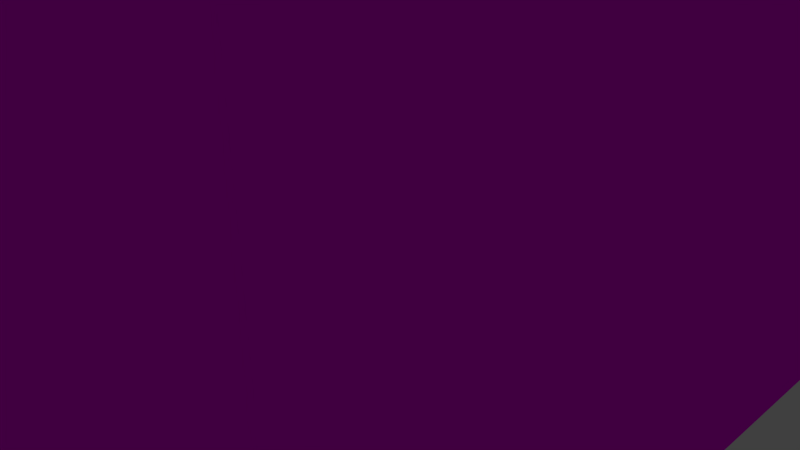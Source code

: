# Source: btownhall2b.blend  (saved by Blender 2.79.0; exported with 4.5.12 LTS)
import bpy
from mathutils import Matrix  # noqa: F401  (used for matrix-valued properties, if any)

bpy.ops.wm.read_factory_settings(use_empty=True)
scene = bpy.context.scene
scene.name = 'Scene'

# ---- collections
col_collection_1 = bpy.data.collections.new('Collection 1'); scene.collection.children.link(col_collection_1)

# ---- images (referenced by path relative to the original .blend; pixels are not part of the script)
import os
ASSET_DIR = os.environ.get("B2B_ASSET_DIR", "")  # directory of the original .blend (textures are referenced by path, not embedded)
HERE = os.path.dirname(os.path.abspath(__file__))  # packed textures are extracted next to this script under _unpacked/

def load_image(name, relpath, width, height, colorspace="sRGB"):
    """Load a texture the original file referenced (path relative to the .blend, or extracted next to this script)."""
    p = next((c for c in (os.path.join(HERE, relpath), os.path.join(ASSET_DIR, relpath)) if relpath and os.path.exists(c)), "")
    if p:
        img = bpy.data.images.load(p, check_existing=True)
        img.name = name
    else:  # same state as the original file: an image datablock whose file is absent (Cycles renders it pink)
        img = bpy.data.images.new(name, width, height)
        img.source = "FILE"
        img.filepath = "//" + (relpath or name)
    img.colorspace_settings.name = colorspace
    return img
img_btownhall2t1_png = load_image('btownhall2t1.png', 'btownhall2t1.png', 1024, 1024, 'sRGB')

# ---- materials (node trees are filled in below, after node groups)
mat_btownhallmat1 = bpy.data.materials.new('BTownHallMat1')
mat_btownhallmat1.alpha_threshold = 0.0
mat_btownhallmat1.roughness = 0.5

# ---- material node trees
mat_btownhallmat1.use_nodes = True; mat_btownhallmat1.node_tree.nodes.clear()
_N = mat_btownhallmat1.node_tree.nodes; _L = mat_btownhallmat1.node_tree.links
n0 = _N.new('ShaderNodeOutputMaterial'); n0.name = 'Material Output'; n0.location = (300, 300)
n1 = _N.new('ShaderNodeBsdfDiffuse'); n1.name = 'Diffuse BSDF'; n1.location = (10, 300)
n2 = _N.new('ShaderNodeTexImage'); n2.name = 'Image Texture'; n2.location = (-180, 300)
n2.width = 140
n2.image = img_btownhall2t1_png
_L.new(n1.outputs[0], n0.inputs[0])
_L.new(n2.outputs[0], n1.inputs[0])
n0.is_active_output = True

# ---- world
world_world = bpy.data.worlds.new('World'); scene.world = world_world
world_world.color = (0.05088, 0.05088, 0.05088)
world_world.use_sun_shadow = False
world_world.sun_shadow_jitter_overblur = 0.0
world_world.cycles.sampling_method = 'MANUAL'

# ---- cameras
cam_camera = bpy.data.cameras.new('Camera')
cam_camera.clip_end = 100.0
cam_camera.lens = 35.0
cam_camera.sensor_width = 32.0
cam_camera.sensor_height = 18.0
cam_camera.ortho_scale = 7.314
cam_camera.dof.focus_distance = 0.0

# ---- lights
light_lamp = bpy.data.lights.new('Lamp', 'POINT')
light_lamp.transmission_factor = 0.0
light_lamp.cutoff_distance = 30.0
light_lamp.energy = 100.0
light_lamp.shadow_buffer_clip_start = 1.001
light_lamp.shadow_soft_size = 0.1
light_lamp.shadow_maximum_resolution = 0.006
light_lamp.use_absolute_resolution = True

# ---- meshes
me_cube_001 = bpy.data.meshes.new('Cube.001')
me_cube_001.from_pydata([(-1.0, -1.0, -12.62), (-1.0, -1.0, 12.62), (-1.0, 1.0, -12.62), (-1.0, 1.0, 12.62), (1.0, -1.0, -12.62), (1.0, -1.0, 12.62), (1.0, 1.0, -12.62), (1.0, 1.0, 12.62), (0.0, 0.1273, 37.23), (0.0, 0.2498, 36.48), (0.0, 0.3626, 35.28), (0.0, 0.4615, 33.65), (0.0, 0.5427, 31.68), (0.0, 0.603, 29.42), (0.0, 0.6401, 26.97), (0.0, 0.6527, 24.42), (0.0, 0.6401, 21.88), (0.0, 0.3626, 13.57), (0.02484, 0.1249, 37.23), (0.04873, 0.245, 36.48), (0.07074, 0.3556, 35.28), (0.09004, 0.4526, 33.65), (0.1059, 0.5322, 31.68), (0.1176, 0.5914, 29.42), (0.1249, 0.6278, 26.97), (0.1273, 0.6401, 24.42), (0.1249, 0.6278, 21.88), (0.1176, 0.5914, 19.43), (0.1059, 0.5322, 17.17), (0.09004, 0.4526, 15.19), (0.07074, 0.3556, 13.57), (0.04873, 0.245, 12.36), (0.02484, 0.1249, 11.62), (0.04873, 0.1176, 37.23), (0.09558, 0.2308, 36.48), (0.1388, 0.335, 35.28), (0.1766, 0.4264, 33.65), (0.2077, 0.5014, 31.68), (0.2308, 0.5571, 29.42), (0.245, 0.5914, 26.97), (0.2498, 0.603, 24.42), (0.245, 0.5914, 21.88), (0.2308, 0.5571, 19.43), (0.2077, 0.5014, 17.17), (0.1766, 0.4264, 15.19), (0.1388, 0.335, 13.57), (0.09558, 0.2308, 12.36), (0.04873, 0.1176, 11.62), (0.07074, 0.1059, 37.23), (0.1388, 0.2077, 36.48), (0.2015, 0.3015, 35.28), (0.2564, 0.3837, 33.65), (0.3015, 0.4512, 31.68), (0.335, 0.5014, 29.42), (0.3556, 0.5322, 26.97), (0.3626, 0.5427, 24.42), (0.3556, 0.5322, 21.88), (0.335, 0.5014, 19.43), (0.3015, 0.4512, 17.17), (0.2564, 0.3837, 15.19), (0.2015, 0.3015, 13.57), (0.1388, 0.2077, 12.36), (0.07074, 0.1059, 11.62), (0.09004, 0.09004, 37.23), (0.1766, 0.1766, 36.48), (0.2564, 0.2564, 35.28), (0.3263, 0.3263, 33.65), (0.3837, 0.3837, 31.68), (0.4264, 0.4264, 29.42), (0.4526, 0.4526, 26.97), (0.4615, 0.4615, 24.42), (0.4526, 0.4526, 21.88), (0.4264, 0.4264, 19.43), (0.3837, 0.3837, 17.17), (0.3263, 0.3263, 15.19), (0.2564, 0.2564, 13.57), (0.1766, 0.1766, 12.36), (0.09004, 0.09004, 11.62), (0.1059, 0.07074, 37.23), (0.2077, 0.1388, 36.48), (0.3015, 0.2015, 35.28), (0.3837, 0.2564, 33.65), (0.4512, 0.3015, 31.68), (0.5014, 0.335, 29.42), (0.5322, 0.3556, 26.97), (0.5427, 0.3626, 24.42), (0.5322, 0.3556, 21.88), (0.5014, 0.335, 19.43), (0.4512, 0.3015, 17.17), (0.3837, 0.2564, 15.19), (0.3015, 0.2015, 13.57), (0.2077, 0.1388, 12.36), (0.1059, 0.07074, 11.62), (0.1176, 0.04873, 37.23), (0.2308, 0.09558, 36.48), (0.335, 0.1388, 35.28), (0.4264, 0.1766, 33.65), (0.5014, 0.2077, 31.68), (0.5571, 0.2308, 29.42), (0.5914, 0.245, 26.97), (0.603, 0.2498, 24.42), (0.5914, 0.245, 21.88), (0.5571, 0.2308, 19.43), (0.5014, 0.2077, 17.17), (0.4264, 0.1766, 15.19), (0.335, 0.1388, 13.57), (0.2308, 0.09558, 12.36), (0.1176, 0.04873, 11.62), (0.1249, 0.02484, 37.23), (0.245, 0.04873, 36.48), (0.3556, 0.07074, 35.28), (0.4526, 0.09004, 33.65), (0.5322, 0.1059, 31.68), (0.5914, 0.1176, 29.42), (0.6278, 0.1249, 26.97), (0.6401, 0.1273, 24.42), (0.6278, 0.1249, 21.88), (0.5914, 0.1176, 19.43), (0.5322, 0.1059, 17.17), (0.4526, 0.09004, 15.19), (0.3556, 0.07074, 13.57), (0.245, 0.04873, 12.36), (0.1249, 0.02484, 11.62), (0.1273, -2.132e-07, 37.23), (0.2498, -2.083e-07, 36.48), (0.3626, -2.035e-07, 35.28), (0.4615, -2.083e-07, 33.65), (0.5427, -2.18e-07, 31.68), (0.603, -1.791e-07, 29.42), (0.6401, -2.569e-07, 26.97), (0.6527, -2.472e-07, 24.42), (0.6401, -2.569e-07, 21.88), (0.603, -1.5e-07, 19.43), (0.5427, -2.18e-07, 17.17), (0.4615, -2.083e-07, 15.19), (0.3626, -2.229e-07, 13.57), (0.2498, -1.986e-07, 12.36), (0.1273, -2.01e-07, 11.62), (0.1249, -0.02484, 37.23), (0.245, -0.04873, 36.48), (0.3556, -0.07074, 35.28), (0.4526, -0.09004, 33.65), (0.5322, -0.1059, 31.68), (0.5914, -0.1176, 29.42), (0.6278, -0.1249, 26.97), (0.6401, -0.1273, 24.42), (0.6278, -0.1249, 21.88), (0.5914, -0.1176, 19.43), (0.5322, -0.1059, 17.17), (0.4526, -0.09004, 15.19), (0.3556, -0.07074, 13.57), (0.245, -0.04873, 12.36), (0.1249, -0.02484, 11.62), (0.1176, -0.04873, 37.23), (0.2308, -0.09558, 36.48), (0.335, -0.1388, 35.28), (0.4264, -0.1766, 33.65), (0.5014, -0.2077, 31.68), (0.5571, -0.2308, 29.42), (0.5914, -0.245, 26.97), (0.603, -0.2498, 24.42), (0.5914, -0.245, 21.88), (0.5571, -0.2308, 19.43), (0.5014, -0.2077, 17.17), (0.4264, -0.1766, 15.19), (0.335, -0.1388, 13.57), (0.2308, -0.09558, 12.36), (0.1176, -0.04873, 11.62), (0.1059, -0.07074, 37.23), (0.2077, -0.1388, 36.48), (0.3015, -0.2015, 35.28), (0.3837, -0.2564, 33.65), (0.4512, -0.3015, 31.68), (0.5014, -0.335, 29.42), (0.5322, -0.3556, 26.97), (0.5427, -0.3626, 24.42), (0.5322, -0.3556, 21.88), (0.5014, -0.335, 19.43), (0.4512, -0.3015, 17.17), (0.3837, -0.2564, 15.19), (0.3015, -0.2015, 13.57), (0.2077, -0.1388, 12.36), (0.1059, -0.07074, 11.62), (0.09004, -0.09004, 37.23), (0.1766, -0.1766, 36.48), (0.2564, -0.2564, 35.28), (0.3263, -0.3263, 33.65), (0.3837, -0.3837, 31.68), (0.4264, -0.4264, 29.42), (0.4526, -0.4526, 26.97), (0.4615, -0.4615, 24.42), (0.4526, -0.4526, 21.88), (0.4264, -0.4264, 19.43), (0.3837, -0.3837, 17.17), (0.3263, -0.3263, 15.19), (0.2564, -0.2564, 13.57), (0.1766, -0.1766, 12.36), (0.09004, -0.09004, 11.62), (0.07074, -0.1059, 37.23), (0.1388, -0.2077, 36.48), (0.2015, -0.3015, 35.28), (0.2564, -0.3837, 33.65), (0.3015, -0.4512, 31.68), (0.335, -0.5014, 29.42), (0.3556, -0.5322, 26.97), (0.3626, -0.5427, 24.42), (0.3556, -0.5322, 21.88), (0.335, -0.5014, 19.43), (0.3015, -0.4512, 17.17), (0.2564, -0.3837, 15.19), (0.2015, -0.3015, 13.57), (0.1388, -0.2077, 12.36), (0.07074, -0.1059, 11.62), (0.0, -2.127e-07, 11.37), (0.04873, -0.1176, 37.23), (0.09558, -0.2308, 36.48), (0.1388, -0.335, 35.28), (0.1766, -0.4264, 33.65), (0.2077, -0.5014, 31.68), (0.2308, -0.5571, 29.42), (0.245, -0.5914, 26.97), (0.2498, -0.603, 24.42), (0.245, -0.5914, 21.88), (0.2308, -0.5571, 19.43), (0.2077, -0.5014, 17.17), (0.1766, -0.4264, 15.19), (0.1388, -0.335, 13.57), (0.09558, -0.2308, 12.36), (0.04873, -0.1176, 11.62), (0.02484, -0.1249, 37.23), (0.04873, -0.245, 36.48), (0.07074, -0.3556, 35.28), (0.09004, -0.4526, 33.65), (0.1059, -0.5322, 31.68), (0.1176, -0.5914, 29.42), (0.1249, -0.6278, 26.97), (0.1273, -0.6401, 24.42), (0.1249, -0.6278, 21.88), (0.1176, -0.5914, 19.43), (0.1059, -0.5322, 17.17), (0.09004, -0.4526, 15.19), (0.07074, -0.3556, 13.57), (0.04873, -0.245, 12.36), (0.02484, -0.1249, 11.62), (-4.707e-09, -0.1273, 37.23), (2.69e-08, -0.2498, 36.48), (1.718e-08, -0.3626, 35.28), (-1.686e-08, -0.4615, 33.65), (-5.577e-08, -0.5427, 31.68), (4.149e-08, -0.603, 29.42), (-5.577e-08, -0.6401, 26.97), (-6.549e-08, -0.6527, 24.42), (-5.577e-08, -0.6401, 21.88), (4.149e-08, -0.603, 19.43), (-5.577e-08, -0.5427, 17.17), (-1.686e-08, -0.4615, 15.19), (-7.138e-09, -0.3626, 13.57), (2.587e-09, -0.2498, 12.36), (2.587e-09, -0.1273, 11.62), (-0.02484, -0.1249, 37.23), (-0.04873, -0.245, 36.48), (-0.07074, -0.3556, 35.28), (-0.09004, -0.4526, 33.65), (-0.1059, -0.5322, 31.68), (-0.1176, -0.5914, 29.42), (-0.1249, -0.6278, 26.97), (-0.1273, -0.6401, 24.42), (-0.1249, -0.6278, 21.88), (-0.1176, -0.5914, 19.43), (-0.1059, -0.5322, 17.17), (-0.09004, -0.4526, 15.19), (-0.07074, -0.3556, 13.57), (-0.04873, -0.245, 12.36), (-0.02484, -0.1249, 11.62), (-0.04873, -0.1176, 37.23), (-0.09558, -0.2308, 36.48), (-0.1388, -0.335, 35.28), (-0.1766, -0.4264, 33.65), (-0.2077, -0.5014, 31.68), (-0.2308, -0.5571, 29.42), (-0.245, -0.5914, 26.97), (-0.2498, -0.603, 24.42), (-0.245, -0.5914, 21.88), (-0.2308, -0.5571, 19.43), (-0.2077, -0.5014, 17.17), (-0.1766, -0.4264, 15.19), (-0.1388, -0.335, 13.57), (-0.09558, -0.2308, 12.36), (-0.04873, -0.1176, 11.62), (-0.07074, -0.1059, 37.23), (-0.1388, -0.2077, 36.48), (-0.2015, -0.3015, 35.28), (-0.2564, -0.3837, 33.65), (-0.3015, -0.4512, 31.68), (-0.335, -0.5014, 29.42), (-0.3556, -0.5322, 26.97), (-0.3626, -0.5427, 24.42), (-0.3556, -0.5322, 21.88), (-0.335, -0.5014, 19.43), (-0.3015, -0.4512, 17.17), (-0.2564, -0.3837, 15.19), (-0.2015, -0.3015, 13.57), (-0.1388, -0.2077, 12.36), (-0.07074, -0.1059, 11.62), (-1.504e-07, -3.63e-07, 37.48), (-0.09004, -0.09004, 37.23), (-0.1766, -0.1766, 36.48), (-0.2564, -0.2564, 35.28), (-0.3263, -0.3263, 33.65), (-0.3837, -0.3837, 31.68), (-0.4264, -0.4264, 29.42), (-0.4526, -0.4526, 26.97), (-0.4615, -0.4615, 24.42), (-0.4526, -0.4526, 21.88), (-0.4264, -0.4264, 19.43), (-0.3837, -0.3837, 17.17), (-0.3263, -0.3263, 15.19), (-0.2564, -0.2564, 13.57), (-0.1766, -0.1766, 12.36), (-0.09004, -0.09004, 11.62), (-0.1059, -0.07074, 37.23), (-0.2077, -0.1388, 36.48), (-0.3015, -0.2015, 35.28), (-0.3837, -0.2564, 33.65), (-0.4512, -0.3015, 31.68), (-0.5014, -0.335, 29.42), (-0.5322, -0.3556, 26.97), (-0.5427, -0.3626, 24.42), (-0.5322, -0.3556, 21.88), (-0.5014, -0.335, 19.43), (-0.4512, -0.3015, 17.17), (-0.3837, -0.2564, 15.19), (-0.3015, -0.2015, 13.57), (-0.2077, -0.1388, 12.36), (-0.1059, -0.07074, 11.62), (-0.1176, -0.04873, 37.23), (-0.2308, -0.09558, 36.48), (-0.335, -0.1388, 35.28), (-0.4264, -0.1766, 33.65), (-0.5014, -0.2077, 31.68), (-0.5571, -0.2308, 29.42), (-0.5914, -0.245, 26.97), (-0.603, -0.2498, 24.42), (-0.5914, -0.245, 21.88), (-0.5571, -0.2308, 19.43), (-0.5014, -0.2077, 17.17), (-0.4264, -0.1766, 15.19), (-0.335, -0.1388, 13.57), (-0.2308, -0.09558, 12.36), (-0.1176, -0.04873, 11.62), (-0.1249, -0.02484, 37.23), (-0.245, -0.04873, 36.48), (-0.3556, -0.07074, 35.28), (-0.4526, -0.09004, 33.65), (-0.5322, -0.1059, 31.68), (-0.5914, -0.1176, 29.42), (-0.6278, -0.1249, 26.97), (-0.6401, -0.1273, 24.42), (-0.6278, -0.1249, 21.88), (-0.5914, -0.1176, 19.43), (-0.5322, -0.1059, 17.17), (-0.4526, -0.09004, 15.19), (-0.3556, -0.07074, 13.57), (-0.245, -0.04873, 12.36), (-0.1249, -0.02484, 11.62), (-0.1273, -2.035e-07, 37.23), (-0.2498, -1.84e-07, 36.48), (-0.3626, -1.84e-07, 35.28), (-0.4615, -1.208e-07, 33.65), (-0.5427, -9.162e-08, 31.68), (-0.603, -2.083e-07, 29.42), (-0.6401, -6.244e-08, 26.97), (-0.6527, -9.162e-08, 24.42), (-0.6401, -6.244e-08, 21.88), (-0.603, -2.083e-07, 19.43), (-0.5427, -9.162e-08, 17.17), (-0.4615, -1.208e-07, 15.19), (-0.3626, -1.694e-07, 13.57), (-0.2498, -1.646e-07, 12.36), (-0.1273, -2.059e-07, 11.62), (-0.1249, 0.02484, 37.23), (-0.245, 0.04873, 36.48), (-0.3556, 0.07074, 35.28), (-0.4526, 0.09004, 33.65), (-0.5322, 0.1059, 31.68), (-0.5914, 0.1176, 29.42), (-0.6278, 0.1249, 26.97), (-0.6401, 0.1273, 24.42), (-0.6278, 0.1249, 21.88), (-0.5914, 0.1176, 19.43), (-0.5322, 0.1059, 17.17), (-0.4526, 0.09004, 15.19), (-0.3556, 0.07074, 13.57), (-0.245, 0.04873, 12.36), (-0.1249, 0.02484, 11.62), (-0.1176, 0.04873, 37.23), (-0.2308, 0.09558, 36.48), (-0.335, 0.1388, 35.28), (-0.4264, 0.1766, 33.65), (-0.5014, 0.2077, 31.68), (-0.5571, 0.2308, 29.42), (-0.5914, 0.245, 26.97), (-0.603, 0.2498, 24.42), (-0.5914, 0.245, 21.88), (-0.5571, 0.2308, 19.43), (-0.5014, 0.2077, 17.17), (-0.4264, 0.1766, 15.19), (-0.335, 0.1388, 13.57), (-0.2308, 0.09558, 12.36), (-0.1176, 0.04873, 11.62), (-0.1059, 0.07074, 37.23), (-0.2077, 0.1388, 36.48), (-0.3015, 0.2015, 35.28), (-0.3837, 0.2564, 33.65), (-0.4512, 0.3015, 31.68), (-0.5014, 0.335, 29.42), (-0.5322, 0.3556, 26.97), (-0.5427, 0.3626, 24.42), (-0.5322, 0.3556, 21.88), (-0.5014, 0.335, 19.43), (-0.4512, 0.3015, 17.17), (-0.3837, 0.2564, 15.19), (-0.3015, 0.2015, 13.57), (-0.2077, 0.1388, 12.36), (-0.1059, 0.07074, 11.62), (-0.09004, 0.09004, 37.23), (-0.1766, 0.1766, 36.48), (-0.2564, 0.2564, 35.28), (-0.3263, 0.3263, 33.65), (-0.3837, 0.3837, 31.68), (-0.4264, 0.4264, 29.42), (-0.4526, 0.4526, 26.97), (-0.4615, 0.4615, 24.42), (-0.4526, 0.4526, 21.88), (-0.4264, 0.4264, 19.43), (-0.3837, 0.3837, 17.17), (-0.3263, 0.3263, 15.19), (-0.2564, 0.2564, 13.57), (-0.1766, 0.1766, 12.36), (-0.09004, 0.09004, 11.62), (-0.07074, 0.1059, 37.23), (-0.1388, 0.2077, 36.48), (-0.2015, 0.3015, 35.28), (-0.2564, 0.3837, 33.65), (-0.3015, 0.4512, 31.68), (-0.335, 0.5014, 29.42), (-0.3556, 0.5322, 26.97), (-0.3626, 0.5427, 24.42), (-0.3556, 0.5322, 21.88), (-0.335, 0.5014, 19.43), (-0.3015, 0.4512, 17.17), (-0.2564, 0.3837, 15.19), (-0.2015, 0.3015, 13.57), (-0.1388, 0.2077, 12.36), (-0.07074, 0.1059, 11.62), (-0.04873, 0.1176, 37.23), (-0.09558, 0.2308, 36.48), (-0.1388, 0.335, 35.28), (-0.1766, 0.4264, 33.65), (-0.2077, 0.5014, 31.68), (-0.2308, 0.5571, 29.42), (-0.245, 0.5914, 26.97), (-0.2498, 0.603, 24.42), (-0.245, 0.5914, 21.88), (-0.2308, 0.5571, 19.43), (-0.2077, 0.5014, 17.17), (-0.1766, 0.4264, 15.19), (-0.1388, 0.335, 13.57), (-0.09558, 0.2308, 12.36), (-0.04873, 0.1176, 11.62), (-0.02484, 0.1249, 37.23), (-0.04873, 0.245, 36.48), (-0.07074, 0.3556, 35.28), (-0.09004, 0.4526, 33.65), (-0.1059, 0.5322, 31.68), (-0.1176, 0.5914, 29.42), (-0.1249, 0.6278, 26.97), (-0.1273, 0.6401, 24.42), (-0.1249, 0.6278, 21.88), (-0.1176, 0.5914, 19.43), (-0.1059, 0.5322, 17.17), (-0.09004, 0.4526, 15.19), (-0.07074, 0.3556, 13.57), (-0.04873, 0.245, 12.36), (-0.02484, 0.1249, 11.62), (4.149e-08, 0.603, 19.43), (1.776e-07, 0.5427, 17.17), (9.984e-08, 0.4615, 15.19), (5.121e-08, 0.2498, 12.36), (9.881e-09, 0.1273, 11.62), (0.3765, 1.759, -3.161), (0.3765, 1.759, -12.66), (0.3765, 1.006, -3.161), (0.3765, 1.006, -12.66), (-0.3765, 1.759, -3.161), (-0.3765, 1.759, -12.66), (-0.3765, 1.006, -3.161), (-0.3765, 1.006, -12.66)], [], [(0, 1, 3, 2), (2, 3, 7, 6), (6, 7, 5, 4), (4, 5, 1, 0), (2, 6, 4, 0), (7, 3, 1, 5), (489, 488, 31, 32), (15, 14, 24, 25), (8, 304, 18), (213, 489, 32), (16, 15, 25, 26), (9, 8, 18, 19), (485, 16, 26, 27), (10, 9, 19, 20), (486, 485, 27, 28), (11, 10, 20, 21), (487, 486, 28, 29), (12, 11, 21, 22), (17, 487, 29, 30), (13, 12, 22, 23), (488, 17, 30, 31), (14, 13, 23, 24), (31, 30, 45, 46), (24, 23, 38, 39), (32, 31, 46, 47), (25, 24, 39, 40), (18, 304, 33), (213, 32, 47), (26, 25, 40, 41), (19, 18, 33, 34), (27, 26, 41, 42), (20, 19, 34, 35), (28, 27, 42, 43), (21, 20, 35, 36), (29, 28, 43, 44), (22, 21, 36, 37), (30, 29, 44, 45), (23, 22, 37, 38), (35, 34, 49, 50), (43, 42, 57, 58), (36, 35, 50, 51), (44, 43, 58, 59), (37, 36, 51, 52), (45, 44, 59, 60), (38, 37, 52, 53), (46, 45, 60, 61), (39, 38, 53, 54), (47, 46, 61, 62), (40, 39, 54, 55), (33, 304, 48), (213, 47, 62), (41, 40, 55, 56), (34, 33, 48, 49), (42, 41, 56, 57), (54, 53, 68, 69), (62, 61, 76, 77), (55, 54, 69, 70), (48, 304, 63), (213, 62, 77), (56, 55, 70, 71), (49, 48, 63, 64), (57, 56, 71, 72), (50, 49, 64, 65), (58, 57, 72, 73), (51, 50, 65, 66), (59, 58, 73, 74), (52, 51, 66, 67), (60, 59, 74, 75), (53, 52, 67, 68), (61, 60, 75, 76), (73, 72, 87, 88), (66, 65, 80, 81), (74, 73, 88, 89), (67, 66, 81, 82), (75, 74, 89, 90), (68, 67, 82, 83), (76, 75, 90, 91), (69, 68, 83, 84), (77, 76, 91, 92), (70, 69, 84, 85), (63, 304, 78), (213, 77, 92), (71, 70, 85, 86), (64, 63, 78, 79), (72, 71, 86, 87), (65, 64, 79, 80), (92, 91, 106, 107), (85, 84, 99, 100), (78, 304, 93), (213, 92, 107), (86, 85, 100, 101), (79, 78, 93, 94), (87, 86, 101, 102), (80, 79, 94, 95), (88, 87, 102, 103), (81, 80, 95, 96), (89, 88, 103, 104), (82, 81, 96, 97), (90, 89, 104, 105), (83, 82, 97, 98), (91, 90, 105, 106), (84, 83, 98, 99), (96, 95, 110, 111), (104, 103, 118, 119), (97, 96, 111, 112), (105, 104, 119, 120), (98, 97, 112, 113), (106, 105, 120, 121), (99, 98, 113, 114), (107, 106, 121, 122), (100, 99, 114, 115), (93, 304, 108), (213, 107, 122), (101, 100, 115, 116), (94, 93, 108, 109), (102, 101, 116, 117), (95, 94, 109, 110), (103, 102, 117, 118), (115, 114, 129, 130), (108, 304, 123), (213, 122, 137), (116, 115, 130, 131), (109, 108, 123, 124), (117, 116, 131, 132), (110, 109, 124, 125), (118, 117, 132, 133), (111, 110, 125, 126), (119, 118, 133, 134), (112, 111, 126, 127), (120, 119, 134, 135), (113, 112, 127, 128), (121, 120, 135, 136), (114, 113, 128, 129), (122, 121, 136, 137), (134, 133, 148, 149), (127, 126, 141, 142), (135, 134, 149, 150), (128, 127, 142, 143), (136, 135, 150, 151), (129, 128, 143, 144), (137, 136, 151, 152), (130, 129, 144, 145), (123, 304, 138), (213, 137, 152), (131, 130, 145, 146), (124, 123, 138, 139), (132, 131, 146, 147), (125, 124, 139, 140), (133, 132, 147, 148), (126, 125, 140, 141), (213, 152, 167), (146, 145, 160, 161), (139, 138, 153, 154), (147, 146, 161, 162), (140, 139, 154, 155), (148, 147, 162, 163), (141, 140, 155, 156), (149, 148, 163, 164), (142, 141, 156, 157), (150, 149, 164, 165), (143, 142, 157, 158), (151, 150, 165, 166), (144, 143, 158, 159), (152, 151, 166, 167), (145, 144, 159, 160), (138, 304, 153), (165, 164, 179, 180), (158, 157, 172, 173), (166, 165, 180, 181), (159, 158, 173, 174), (167, 166, 181, 182), (160, 159, 174, 175), (153, 304, 168), (213, 167, 182), (161, 160, 175, 176), (154, 153, 168, 169), (162, 161, 176, 177), (155, 154, 169, 170), (163, 162, 177, 178), (156, 155, 170, 171), (164, 163, 178, 179), (157, 156, 171, 172), (169, 168, 183, 184), (177, 176, 191, 192), (170, 169, 184, 185), (178, 177, 192, 193), (171, 170, 185, 186), (179, 178, 193, 194), (172, 171, 186, 187), (180, 179, 194, 195), (173, 172, 187, 188), (181, 180, 195, 196), (174, 173, 188, 189), (182, 181, 196, 197), (175, 174, 189, 190), (168, 304, 183), (213, 182, 197), (176, 175, 190, 191), (188, 187, 202, 203), (196, 195, 210, 211), (189, 188, 203, 204), (197, 196, 211, 212), (190, 189, 204, 205), (183, 304, 198), (213, 197, 212), (191, 190, 205, 206), (184, 183, 198, 199), (192, 191, 206, 207), (185, 184, 199, 200), (193, 192, 207, 208), (186, 185, 200, 201), (194, 193, 208, 209), (187, 186, 201, 202), (195, 194, 209, 210), (207, 206, 222, 223), (200, 199, 215, 216), (208, 207, 223, 224), (201, 200, 216, 217), (209, 208, 224, 225), (202, 201, 217, 218), (210, 209, 225, 226), (203, 202, 218, 219), (211, 210, 226, 227), (204, 203, 219, 220), (212, 211, 227, 228), (205, 204, 220, 221), (198, 304, 214), (213, 212, 228), (206, 205, 221, 222), (199, 198, 214, 215), (227, 226, 241, 242), (220, 219, 234, 235), (228, 227, 242, 243), (221, 220, 235, 236), (214, 304, 229), (213, 228, 243), (222, 221, 236, 237), (215, 214, 229, 230), (223, 222, 237, 238), (216, 215, 230, 231), (224, 223, 238, 239), (217, 216, 231, 232), (225, 224, 239, 240), (218, 217, 232, 233), (226, 225, 240, 241), (219, 218, 233, 234), (231, 230, 245, 246), (239, 238, 253, 254), (232, 231, 246, 247), (240, 239, 254, 255), (233, 232, 247, 248), (241, 240, 255, 256), (234, 233, 248, 249), (242, 241, 256, 257), (235, 234, 249, 250), (243, 242, 257, 258), (236, 235, 250, 251), (229, 304, 244), (213, 243, 258), (237, 236, 251, 252), (230, 229, 244, 245), (238, 237, 252, 253), (250, 249, 264, 265), (258, 257, 272, 273), (251, 250, 265, 266), (244, 304, 259), (213, 258, 273), (252, 251, 266, 267), (245, 244, 259, 260), (253, 252, 267, 268), (246, 245, 260, 261), (254, 253, 268, 269), (247, 246, 261, 262), (255, 254, 269, 270), (248, 247, 262, 263), (256, 255, 270, 271), (249, 248, 263, 264), (257, 256, 271, 272), (269, 268, 283, 284), (262, 261, 276, 277), (270, 269, 284, 285), (263, 262, 277, 278), (271, 270, 285, 286), (264, 263, 278, 279), (272, 271, 286, 287), (265, 264, 279, 280), (273, 272, 287, 288), (266, 265, 280, 281), (259, 304, 274), (213, 273, 288), (267, 266, 281, 282), (260, 259, 274, 275), (268, 267, 282, 283), (261, 260, 275, 276), (288, 287, 302, 303), (281, 280, 295, 296), (274, 304, 289), (213, 288, 303), (282, 281, 296, 297), (275, 274, 289, 290), (283, 282, 297, 298), (276, 275, 290, 291), (284, 283, 298, 299), (277, 276, 291, 292), (285, 284, 299, 300), (278, 277, 292, 293), (286, 285, 300, 301), (279, 278, 293, 294), (287, 286, 301, 302), (280, 279, 294, 295), (300, 299, 315, 316), (293, 292, 308, 309), (301, 300, 316, 317), (294, 293, 309, 310), (302, 301, 317, 318), (295, 294, 310, 311), (303, 302, 318, 319), (296, 295, 311, 312), (289, 304, 305), (213, 303, 319), (297, 296, 312, 313), (290, 289, 305, 306), (298, 297, 313, 314), (291, 290, 306, 307), (299, 298, 314, 315), (292, 291, 307, 308), (305, 304, 320), (213, 319, 334), (313, 312, 327, 328), (306, 305, 320, 321), (314, 313, 328, 329), (307, 306, 321, 322), (315, 314, 329, 330), (308, 307, 322, 323), (316, 315, 330, 331), (309, 308, 323, 324), (317, 316, 331, 332), (310, 309, 324, 325), (318, 317, 332, 333), (311, 310, 325, 326), (319, 318, 333, 334), (312, 311, 326, 327), (324, 323, 338, 339), (332, 331, 346, 347), (325, 324, 339, 340), (333, 332, 347, 348), (326, 325, 340, 341), (334, 333, 348, 349), (327, 326, 341, 342), (320, 304, 335), (213, 334, 349), (328, 327, 342, 343), (321, 320, 335, 336), (329, 328, 343, 344), (322, 321, 336, 337), (330, 329, 344, 345), (323, 322, 337, 338), (331, 330, 345, 346), (343, 342, 357, 358), (336, 335, 350, 351), (344, 343, 358, 359), (337, 336, 351, 352), (345, 344, 359, 360), (338, 337, 352, 353), (346, 345, 360, 361), (339, 338, 353, 354), (347, 346, 361, 362), (340, 339, 354, 355), (348, 347, 362, 363), (341, 340, 355, 356), (349, 348, 363, 364), (342, 341, 356, 357), (335, 304, 350), (213, 349, 364), (362, 361, 376, 377), (355, 354, 369, 370), (363, 362, 377, 378), (356, 355, 370, 371), (364, 363, 378, 379), (357, 356, 371, 372), (350, 304, 365), (213, 364, 379), (358, 357, 372, 373), (351, 350, 365, 366), (359, 358, 373, 374), (352, 351, 366, 367), (360, 359, 374, 375), (353, 352, 367, 368), (361, 360, 375, 376), (354, 353, 368, 369), (366, 365, 380, 381), (374, 373, 388, 389), (367, 366, 381, 382), (375, 374, 389, 390), (368, 367, 382, 383), (376, 375, 390, 391), (369, 368, 383, 384), (377, 376, 391, 392), (370, 369, 384, 385), (378, 377, 392, 393), (371, 370, 385, 386), (379, 378, 393, 394), (372, 371, 386, 387), (365, 304, 380), (213, 379, 394), (373, 372, 387, 388), (385, 384, 399, 400), (393, 392, 407, 408), (386, 385, 400, 401), (394, 393, 408, 409), (387, 386, 401, 402), (380, 304, 395), (213, 394, 409), (388, 387, 402, 403), (381, 380, 395, 396), (389, 388, 403, 404), (382, 381, 396, 397), (390, 389, 404, 405), (383, 382, 397, 398), (391, 390, 405, 406), (384, 383, 398, 399), (392, 391, 406, 407), (404, 403, 418, 419), (397, 396, 411, 412), (405, 404, 419, 420), (398, 397, 412, 413), (406, 405, 420, 421), (399, 398, 413, 414), (407, 406, 421, 422), (400, 399, 414, 415), (408, 407, 422, 423), (401, 400, 415, 416), (409, 408, 423, 424), (402, 401, 416, 417), (395, 304, 410), (213, 409, 424), (403, 402, 417, 418), (396, 395, 410, 411), (423, 422, 437, 438), (416, 415, 430, 431), (424, 423, 438, 439), (417, 416, 431, 432), (410, 304, 425), (213, 424, 439), (418, 417, 432, 433), (411, 410, 425, 426), (419, 418, 433, 434), (412, 411, 426, 427), (420, 419, 434, 435), (413, 412, 427, 428), (421, 420, 435, 436), (414, 413, 428, 429), (422, 421, 436, 437), (415, 414, 429, 430), (435, 434, 449, 450), (428, 427, 442, 443), (436, 435, 450, 451), (429, 428, 443, 444), (437, 436, 451, 452), (430, 429, 444, 445), (438, 437, 452, 453), (431, 430, 445, 446), (439, 438, 453, 454), (432, 431, 446, 447), (425, 304, 440), (213, 439, 454), (433, 432, 447, 448), (426, 425, 440, 441), (434, 433, 448, 449), (427, 426, 441, 442), (454, 453, 468, 469), (447, 446, 461, 462), (440, 304, 455), (213, 454, 469), (448, 447, 462, 463), (441, 440, 455, 456), (449, 448, 463, 464), (442, 441, 456, 457), (450, 449, 464, 465), (443, 442, 457, 458), (451, 450, 465, 466), (444, 443, 458, 459), (452, 451, 466, 467), (445, 444, 459, 460), (453, 452, 467, 468), (446, 445, 460, 461), (458, 457, 472, 473), (466, 465, 480, 481), (459, 458, 473, 474), (467, 466, 481, 482), (460, 459, 474, 475), (468, 467, 482, 483), (461, 460, 475, 476), (469, 468, 483, 484), (462, 461, 476, 477), (455, 304, 470), (213, 469, 484), (463, 462, 477, 478), (456, 455, 470, 471), (464, 463, 478, 479), (457, 456, 471, 472), (465, 464, 479, 480), (477, 476, 14, 15), (470, 304, 8), (213, 484, 489), (478, 477, 15, 16), (471, 470, 8, 9), (479, 478, 16, 485), (472, 471, 9, 10), (480, 479, 485, 486), (473, 472, 10, 11), (481, 480, 486, 487), (474, 473, 11, 12), (482, 481, 487, 17), (475, 474, 12, 13), (483, 482, 17, 488), (476, 475, 13, 14), (484, 483, 488, 489), (490, 491, 493, 492), (492, 493, 497, 496), (496, 497, 495, 494), (494, 495, 491, 490), (492, 496, 494, 490), (497, 493, 491, 495)])
_uv = me_cube_001.uv_layers.new(name='UVMap')
_uv.uv.foreach_set('vector', [0.3821, 0.9423, 0.3821, 0.02585, 0.4804, 0.02585, 0.4804, 0.9423, 0.1463, 0.9423, 0.1463, 0.02585, 0.2446, 0.02585, 0.2446, 0.9423, 0.1267, 0.02585, 0.1267, 0.9423, 0.02841, 0.9423, 0.02841, 0.02585, 0.2642, 0.9423, 0.2642, 0.02585, 0.3625, 0.02585, 0.3625, 0.9423, 0.9716, 0.5453, 0.8733, 0.5453, 0.8733, 0.4726, 0.9716, 0.4726, 0.9716, 0.3854, 0.9716, 0.4581, 0.8733, 0.4581, 0.8733, 0.3854, 0.7155, 0.965, 0.7157, 0.9381, 0.718, 0.9381, 0.7167, 0.965, 0.7177, 0.5, 0.7182, 0.4075, 0.7243, 0.4075, 0.724, 0.5, 0.7199, 0.03496, 0.72, 0.02585, 0.7211, 0.03496, 0.7155, 0.9742, 0.7155, 0.965, 0.7167, 0.965, 0.7173, 0.5925, 0.7177, 0.5, 0.724, 0.5, 0.7234, 0.5925, 0.7198, 0.06194, 0.7199, 0.03496, 0.7211, 0.03496, 0.7222, 0.06195, 0.7169, 0.6815, 0.7173, 0.5925, 0.7234, 0.5925, 0.7226, 0.6815, 0.7196, 0.1058, 0.7198, 0.06194, 0.7222, 0.06195, 0.723, 0.1058, 0.7165, 0.7634, 0.7169, 0.6815, 0.7226, 0.6815, 0.7217, 0.7634, 0.7193, 0.1647, 0.7196, 0.1058, 0.723, 0.1058, 0.7237, 0.1647, 0.7161, 0.8353, 0.7165, 0.7634, 0.7217, 0.7634, 0.7206, 0.8353, 0.719, 0.2366, 0.7193, 0.1647, 0.7237, 0.1647, 0.7242, 0.2366, 0.7159, 0.8942, 0.7161, 0.8353, 0.7206, 0.8353, 0.7193, 0.8943, 0.7186, 0.3185, 0.719, 0.2366, 0.7242, 0.2366, 0.7244, 0.3186, 0.7157, 0.9381, 0.7159, 0.8942, 0.7193, 0.8943, 0.718, 0.9381, 0.7182, 0.4075, 0.7186, 0.3185, 0.7244, 0.3186, 0.7243, 0.4075, 0.718, 0.9381, 0.7193, 0.8943, 0.7227, 0.8943, 0.7204, 0.9381, 0.7243, 0.4075, 0.7244, 0.3186, 0.7299, 0.3186, 0.7302, 0.4075, 0.7167, 0.965, 0.718, 0.9381, 0.7204, 0.9381, 0.7179, 0.965, 0.724, 0.5, 0.7243, 0.4075, 0.7302, 0.4075, 0.73, 0.5, 0.7211, 0.03496, 0.72, 0.02585, 0.7223, 0.03496, 0.7155, 0.9742, 0.7167, 0.965, 0.7179, 0.965, 0.7234, 0.5925, 0.724, 0.5, 0.73, 0.5, 0.7293, 0.5925, 0.7222, 0.06195, 0.7211, 0.03496, 0.7223, 0.03496, 0.7245, 0.06195, 0.7226, 0.6815, 0.7234, 0.5925, 0.7293, 0.5925, 0.7282, 0.6815, 0.723, 0.1058, 0.7222, 0.06195, 0.7245, 0.06195, 0.7264, 0.1058, 0.7217, 0.7634, 0.7226, 0.6815, 0.7282, 0.6815, 0.7267, 0.7635, 0.7237, 0.1647, 0.723, 0.1058, 0.7264, 0.1058, 0.728, 0.1647, 0.7206, 0.8353, 0.7217, 0.7634, 0.7267, 0.7635, 0.7248, 0.8353, 0.7242, 0.2366, 0.7237, 0.1647, 0.728, 0.1647, 0.7292, 0.2366, 0.7193, 0.8943, 0.7206, 0.8353, 0.7248, 0.8353, 0.7227, 0.8943, 0.7244, 0.3186, 0.7242, 0.2366, 0.7292, 0.2366, 0.7299, 0.3186, 0.7264, 0.1058, 0.7245, 0.06195, 0.7266, 0.06196, 0.7295, 0.1058, 0.7267, 0.7635, 0.7282, 0.6815, 0.7333, 0.6815, 0.7313, 0.7635, 0.728, 0.1647, 0.7264, 0.1058, 0.7295, 0.1058, 0.7319, 0.1648, 0.7248, 0.8353, 0.7267, 0.7635, 0.7313, 0.7635, 0.7287, 0.8353, 0.7292, 0.2366, 0.728, 0.1647, 0.7319, 0.1648, 0.7338, 0.2366, 0.7227, 0.8943, 0.7248, 0.8353, 0.7287, 0.8353, 0.7258, 0.8943, 0.7299, 0.3186, 0.7292, 0.2366, 0.7338, 0.2366, 0.735, 0.3186, 0.7204, 0.9381, 0.7227, 0.8943, 0.7258, 0.8943, 0.7225, 0.9381, 0.7302, 0.4075, 0.7299, 0.3186, 0.735, 0.3186, 0.7356, 0.4075, 0.7179, 0.965, 0.7204, 0.9381, 0.7225, 0.9381, 0.719, 0.9651, 0.73, 0.5, 0.7302, 0.4075, 0.7356, 0.4075, 0.7355, 0.5, 0.7223, 0.03496, 0.72, 0.02585, 0.7234, 0.03497, 0.7155, 0.9742, 0.7179, 0.965, 0.719, 0.9651, 0.7293, 0.5925, 0.73, 0.5, 0.7355, 0.5, 0.7348, 0.5925, 0.7245, 0.06195, 0.7223, 0.03496, 0.7234, 0.03497, 0.7266, 0.06196, 0.7282, 0.6815, 0.7293, 0.5925, 0.7348, 0.5925, 0.7333, 0.6815, 0.7356, 0.4075, 0.735, 0.3186, 0.7395, 0.3186, 0.7404, 0.4076, 0.719, 0.9651, 0.7225, 0.9381, 0.7243, 0.9381, 0.72, 0.9651, 0.7355, 0.5, 0.7356, 0.4075, 0.7404, 0.4076, 0.7404, 0.5001, 0.7234, 0.03497, 0.72, 0.02585, 0.7243, 0.03497, 0.7155, 0.9742, 0.719, 0.9651, 0.72, 0.9651, 0.7348, 0.5925, 0.7355, 0.5, 0.7404, 0.5001, 0.7395, 0.5926, 0.7266, 0.06196, 0.7234, 0.03497, 0.7243, 0.03497, 0.7285, 0.06196, 0.7333, 0.6815, 0.7348, 0.5925, 0.7395, 0.5926, 0.7378, 0.6815, 0.7295, 0.1058, 0.7266, 0.06196, 0.7285, 0.06196, 0.7322, 0.1058, 0.7313, 0.7635, 0.7333, 0.6815, 0.7378, 0.6815, 0.7353, 0.7635, 0.7319, 0.1648, 0.7295, 0.1058, 0.7322, 0.1058, 0.7353, 0.1648, 0.7287, 0.8353, 0.7313, 0.7635, 0.7353, 0.7635, 0.7322, 0.8353, 0.7338, 0.2366, 0.7319, 0.1648, 0.7353, 0.1648, 0.7378, 0.2366, 0.7258, 0.8943, 0.7287, 0.8353, 0.7322, 0.8353, 0.7285, 0.8943, 0.735, 0.3186, 0.7338, 0.2366, 0.7378, 0.2366, 0.7395, 0.3186, 0.7225, 0.9381, 0.7258, 0.8943, 0.7285, 0.8943, 0.7243, 0.9381, 0.5428, 0.2366, 0.5445, 0.3186, 0.54, 0.3186, 0.5388, 0.2366, 0.5372, 0.8353, 0.5335, 0.8943, 0.5308, 0.8943, 0.5337, 0.8353, 0.5403, 0.1648, 0.5428, 0.2366, 0.5388, 0.2366, 0.5369, 0.1648, 0.5403, 0.7635, 0.5372, 0.8353, 0.5337, 0.8353, 0.5363, 0.7635, 0.5372, 0.1058, 0.5403, 0.1648, 0.5369, 0.1648, 0.5345, 0.1058, 0.5428, 0.6815, 0.5403, 0.7635, 0.5363, 0.7635, 0.5383, 0.6815, 0.5335, 0.06196, 0.5372, 0.1058, 0.5345, 0.1058, 0.5316, 0.06196, 0.5445, 0.5926, 0.5428, 0.6815, 0.5383, 0.6815, 0.5398, 0.5925, 0.5293, 0.03497, 0.5335, 0.06196, 0.5316, 0.06196, 0.5284, 0.03497, 0.5454, 0.5001, 0.5445, 0.5926, 0.5398, 0.5925, 0.5405, 0.5, 0.525, 0.9651, 0.5205, 0.9742, 0.524, 0.9651, 0.525, 0.02585, 0.5293, 0.03497, 0.5284, 0.03497, 0.5454, 0.4076, 0.5454, 0.5001, 0.5405, 0.5, 0.5406, 0.4075, 0.5293, 0.9381, 0.525, 0.9651, 0.524, 0.9651, 0.5275, 0.9381, 0.5445, 0.3186, 0.5454, 0.4076, 0.5406, 0.4075, 0.54, 0.3186, 0.5335, 0.8943, 0.5293, 0.9381, 0.5275, 0.9381, 0.5308, 0.8943, 0.5284, 0.03497, 0.5316, 0.06196, 0.5295, 0.06195, 0.5273, 0.03496, 0.5405, 0.5, 0.5398, 0.5925, 0.5343, 0.5925, 0.535, 0.5, 0.524, 0.9651, 0.5205, 0.9742, 0.5229, 0.965, 0.525, 0.02585, 0.5284, 0.03497, 0.5273, 0.03496, 0.5406, 0.4075, 0.5405, 0.5, 0.535, 0.5, 0.5352, 0.4075, 0.5275, 0.9381, 0.524, 0.9651, 0.5229, 0.965, 0.5254, 0.9381, 0.54, 0.3186, 0.5406, 0.4075, 0.5352, 0.4075, 0.5349, 0.3186, 0.5308, 0.8943, 0.5275, 0.9381, 0.5254, 0.9381, 0.5277, 0.8943, 0.5388, 0.2366, 0.54, 0.3186, 0.5349, 0.3186, 0.5342, 0.2366, 0.5337, 0.8353, 0.5308, 0.8943, 0.5277, 0.8943, 0.5298, 0.8353, 0.5369, 0.1648, 0.5388, 0.2366, 0.5342, 0.2366, 0.533, 0.1647, 0.5363, 0.7635, 0.5337, 0.8353, 0.5298, 0.8353, 0.5317, 0.7635, 0.5345, 0.1058, 0.5369, 0.1648, 0.533, 0.1647, 0.5314, 0.1058, 0.5383, 0.6815, 0.5363, 0.7635, 0.5317, 0.7635, 0.5332, 0.6815, 0.5316, 0.06196, 0.5345, 0.1058, 0.5314, 0.1058, 0.5295, 0.06195, 0.5398, 0.5925, 0.5383, 0.6815, 0.5332, 0.6815, 0.5343, 0.5925, 0.5298, 0.8353, 0.5277, 0.8943, 0.5243, 0.8943, 0.5256, 0.8353, 0.533, 0.1647, 0.5342, 0.2366, 0.5292, 0.2366, 0.5287, 0.1647, 0.5317, 0.7635, 0.5298, 0.8353, 0.5256, 0.8353, 0.5267, 0.7634, 0.5314, 0.1058, 0.533, 0.1647, 0.5287, 0.1647, 0.5281, 0.1058, 0.5332, 0.6815, 0.5317, 0.7635, 0.5267, 0.7634, 0.5276, 0.6815, 0.5295, 0.06195, 0.5314, 0.1058, 0.5281, 0.1058, 0.5272, 0.06195, 0.5343, 0.5925, 0.5332, 0.6815, 0.5276, 0.6815, 0.5284, 0.5925, 0.5273, 0.03496, 0.5295, 0.06195, 0.5272, 0.06195, 0.5261, 0.03496, 0.535, 0.5, 0.5343, 0.5925, 0.5284, 0.5925, 0.529, 0.5, 0.5229, 0.965, 0.5205, 0.9742, 0.5218, 0.965, 0.525, 0.02585, 0.5273, 0.03496, 0.5261, 0.03496, 0.5352, 0.4075, 0.535, 0.5, 0.529, 0.5, 0.5293, 0.4075, 0.5254, 0.9381, 0.5229, 0.965, 0.5218, 0.965, 0.5231, 0.9381, 0.5349, 0.3186, 0.5352, 0.4075, 0.5293, 0.4075, 0.5294, 0.3186, 0.5277, 0.8943, 0.5254, 0.9381, 0.5231, 0.9381, 0.5243, 0.8943, 0.5342, 0.2366, 0.5349, 0.3186, 0.5294, 0.3186, 0.5292, 0.2366, 0.529, 0.5, 0.5284, 0.5925, 0.5223, 0.5925, 0.5227, 0.5, 0.5218, 0.965, 0.5205, 0.9742, 0.5205, 0.965, 0.525, 0.02585, 0.5261, 0.03496, 0.5249, 0.03496, 0.5293, 0.4075, 0.529, 0.5, 0.5227, 0.5, 0.5232, 0.4075, 0.5231, 0.9381, 0.5218, 0.965, 0.5205, 0.965, 0.5207, 0.9381, 0.5294, 0.3186, 0.5293, 0.4075, 0.5232, 0.4075, 0.5236, 0.3185, 0.5243, 0.8943, 0.5231, 0.9381, 0.5207, 0.9381, 0.5209, 0.8942, 0.5292, 0.2366, 0.5294, 0.3186, 0.5236, 0.3185, 0.524, 0.2366, 0.5256, 0.8353, 0.5243, 0.8943, 0.5209, 0.8942, 0.5211, 0.8353, 0.5287, 0.1647, 0.5292, 0.2366, 0.524, 0.2366, 0.5243, 0.1647, 0.5267, 0.7634, 0.5256, 0.8353, 0.5211, 0.8353, 0.5215, 0.7634, 0.5281, 0.1058, 0.5287, 0.1647, 0.5243, 0.1647, 0.5246, 0.1058, 0.5276, 0.6815, 0.5267, 0.7634, 0.5215, 0.7634, 0.5219, 0.6815, 0.5272, 0.06195, 0.5281, 0.1058, 0.5246, 0.1058, 0.5248, 0.06194, 0.5284, 0.5925, 0.5276, 0.6815, 0.5219, 0.6815, 0.5223, 0.5925, 0.5261, 0.03496, 0.5272, 0.06195, 0.5248, 0.06194, 0.5249, 0.03496, 0.5243, 0.1647, 0.524, 0.2366, 0.5188, 0.2366, 0.5199, 0.1647, 0.5215, 0.7634, 0.5211, 0.8353, 0.5167, 0.8353, 0.5163, 0.7634, 0.5246, 0.1058, 0.5243, 0.1647, 0.5199, 0.1647, 0.5211, 0.1057, 0.5219, 0.6815, 0.5215, 0.7634, 0.5163, 0.7634, 0.5161, 0.6814, 0.5248, 0.06194, 0.5246, 0.1058, 0.5211, 0.1057, 0.5224, 0.06193, 0.5223, 0.5925, 0.5219, 0.6815, 0.5161, 0.6814, 0.5162, 0.5925, 0.5249, 0.03496, 0.5248, 0.06194, 0.5224, 0.06193, 0.5237, 0.03495, 0.5227, 0.5, 0.5223, 0.5925, 0.5162, 0.5925, 0.5165, 0.5, 0.5205, 0.965, 0.5205, 0.9742, 0.5193, 0.965, 0.525, 0.02585, 0.5249, 0.03496, 0.5237, 0.03495, 0.5232, 0.4075, 0.5227, 0.5, 0.5165, 0.5, 0.517, 0.4075, 0.5207, 0.9381, 0.5205, 0.965, 0.5193, 0.965, 0.5183, 0.9381, 0.5236, 0.3185, 0.5232, 0.4075, 0.517, 0.4075, 0.5178, 0.3185, 0.5209, 0.8942, 0.5207, 0.9381, 0.5183, 0.9381, 0.5174, 0.8942, 0.524, 0.2366, 0.5236, 0.3185, 0.5178, 0.3185, 0.5188, 0.2366, 0.5211, 0.8353, 0.5209, 0.8942, 0.5174, 0.8942, 0.5167, 0.8353, 0.525, 0.02585, 0.5237, 0.03495, 0.5225, 0.03495, 0.517, 0.4075, 0.5165, 0.5, 0.5105, 0.5, 0.5111, 0.4075, 0.5183, 0.9381, 0.5193, 0.965, 0.5181, 0.965, 0.516, 0.938, 0.5178, 0.3185, 0.517, 0.4075, 0.5111, 0.4075, 0.5122, 0.3185, 0.5174, 0.8942, 0.5183, 0.9381, 0.516, 0.938, 0.514, 0.8942, 0.5188, 0.2366, 0.5178, 0.3185, 0.5122, 0.3185, 0.5138, 0.2365, 0.5167, 0.8353, 0.5174, 0.8942, 0.514, 0.8942, 0.5125, 0.8353, 0.5199, 0.1647, 0.5188, 0.2366, 0.5138, 0.2365, 0.5156, 0.1647, 0.5163, 0.7634, 0.5167, 0.8353, 0.5125, 0.8353, 0.5113, 0.7634, 0.5211, 0.1057, 0.5199, 0.1647, 0.5156, 0.1647, 0.5178, 0.1057, 0.5161, 0.6814, 0.5163, 0.7634, 0.5113, 0.7634, 0.5105, 0.6814, 0.5224, 0.06193, 0.5211, 0.1057, 0.5178, 0.1057, 0.5201, 0.06193, 0.5162, 0.5925, 0.5161, 0.6814, 0.5105, 0.6814, 0.5103, 0.5925, 0.5237, 0.03495, 0.5224, 0.06193, 0.5201, 0.06193, 0.5225, 0.03495, 0.5165, 0.5, 0.5162, 0.5925, 0.5103, 0.5925, 0.5105, 0.5, 0.5193, 0.965, 0.5205, 0.9742, 0.5181, 0.965, 0.5178, 0.1057, 0.5156, 0.1647, 0.5117, 0.1647, 0.5147, 0.1057, 0.5105, 0.6814, 0.5113, 0.7634, 0.5067, 0.7634, 0.5054, 0.6814, 0.5201, 0.06193, 0.5178, 0.1057, 0.5147, 0.1057, 0.518, 0.06192, 0.5103, 0.5925, 0.5105, 0.6814, 0.5054, 0.6814, 0.5048, 0.5925, 0.5225, 0.03495, 0.5201, 0.06193, 0.518, 0.06192, 0.5214, 0.03495, 0.5105, 0.5, 0.5103, 0.5925, 0.5048, 0.5925, 0.5049, 0.5, 0.5181, 0.965, 0.5205, 0.9742, 0.5171, 0.965, 0.525, 0.02585, 0.5225, 0.03495, 0.5214, 0.03495, 0.5111, 0.4075, 0.5105, 0.5, 0.5049, 0.5, 0.5057, 0.4075, 0.516, 0.938, 0.5181, 0.965, 0.5171, 0.965, 0.5138, 0.938, 0.5122, 0.3185, 0.5111, 0.4075, 0.5057, 0.4075, 0.5071, 0.3185, 0.514, 0.8942, 0.516, 0.938, 0.5138, 0.938, 0.511, 0.8942, 0.5138, 0.2365, 0.5122, 0.3185, 0.5071, 0.3185, 0.5092, 0.2365, 0.5125, 0.8353, 0.514, 0.8942, 0.511, 0.8942, 0.5085, 0.8352, 0.5156, 0.1647, 0.5138, 0.2365, 0.5092, 0.2365, 0.5117, 0.1647, 0.5113, 0.7634, 0.5125, 0.8353, 0.5085, 0.8352, 0.5067, 0.7634, 0.5138, 0.938, 0.5171, 0.965, 0.5161, 0.965, 0.512, 0.938, 0.5071, 0.3185, 0.5057, 0.4075, 0.5009, 0.4074, 0.5026, 0.3185, 0.511, 0.8942, 0.5138, 0.938, 0.512, 0.938, 0.5083, 0.8942, 0.5092, 0.2365, 0.5071, 0.3185, 0.5026, 0.3185, 0.5051, 0.2365, 0.5085, 0.8352, 0.511, 0.8942, 0.5083, 0.8942, 0.5051, 0.8352, 0.5117, 0.1647, 0.5092, 0.2365, 0.5051, 0.2365, 0.5083, 0.1647, 0.5067, 0.7634, 0.5085, 0.8352, 0.5051, 0.8352, 0.5026, 0.7634, 0.5147, 0.1057, 0.5117, 0.1647, 0.5083, 0.1647, 0.512, 0.1057, 0.5054, 0.6814, 0.5067, 0.7634, 0.5026, 0.7634, 0.5009, 0.6814, 0.518, 0.06192, 0.5147, 0.1057, 0.512, 0.1057, 0.5161, 0.06192, 0.5048, 0.5925, 0.5054, 0.6814, 0.5009, 0.6814, 0.5, 0.5924, 0.5214, 0.03495, 0.518, 0.06192, 0.5161, 0.06192, 0.5205, 0.03495, 0.5049, 0.5, 0.5048, 0.5925, 0.5, 0.5924, 0.5, 0.4999, 0.5171, 0.965, 0.5205, 0.9742, 0.5161, 0.965, 0.525, 0.02585, 0.5214, 0.03495, 0.5205, 0.03495, 0.5057, 0.4075, 0.5049, 0.5, 0.5, 0.4999, 0.5009, 0.4074, 0.6078, 0.6815, 0.6053, 0.7635, 0.6013, 0.7635, 0.6033, 0.6815, 0.5985, 0.06196, 0.6022, 0.1058, 0.5995, 0.1058, 0.5966, 0.06196, 0.6095, 0.5926, 0.6078, 0.6815, 0.6033, 0.6815, 0.6048, 0.5925, 0.5943, 0.03497, 0.5985, 0.06196, 0.5966, 0.06196, 0.5934, 0.03497, 0.6104, 0.5001, 0.6095, 0.5926, 0.6048, 0.5925, 0.6055, 0.5, 0.59, 0.9651, 0.5855, 0.9742, 0.589, 0.9651, 0.59, 0.02585, 0.5943, 0.03497, 0.5934, 0.03497, 0.6104, 0.4076, 0.6104, 0.5001, 0.6055, 0.5, 0.6056, 0.4075, 0.5943, 0.9381, 0.59, 0.9651, 0.589, 0.9651, 0.5925, 0.9381, 0.6095, 0.3186, 0.6104, 0.4076, 0.6056, 0.4075, 0.605, 0.3186, 0.5985, 0.8943, 0.5943, 0.9381, 0.5925, 0.9381, 0.5958, 0.8943, 0.6078, 0.2366, 0.6095, 0.3186, 0.605, 0.3186, 0.6038, 0.2366, 0.6022, 0.8353, 0.5985, 0.8943, 0.5958, 0.8943, 0.5987, 0.8353, 0.6053, 0.1648, 0.6078, 0.2366, 0.6038, 0.2366, 0.6019, 0.1648, 0.6053, 0.7635, 0.6022, 0.8353, 0.5987, 0.8353, 0.6013, 0.7635, 0.6022, 0.1058, 0.6053, 0.1648, 0.6019, 0.1648, 0.5995, 0.1058, 0.605, 0.3186, 0.6056, 0.4075, 0.6002, 0.4075, 0.5999, 0.3186, 0.5958, 0.8943, 0.5925, 0.9381, 0.5904, 0.9381, 0.5927, 0.8943, 0.6038, 0.2366, 0.605, 0.3186, 0.5999, 0.3186, 0.5992, 0.2366, 0.5987, 0.8353, 0.5958, 0.8943, 0.5927, 0.8943, 0.5948, 0.8353, 0.6019, 0.1648, 0.6038, 0.2366, 0.5992, 0.2366, 0.598, 0.1647, 0.6013, 0.7635, 0.5987, 0.8353, 0.5948, 0.8353, 0.5967, 0.7635, 0.5995, 0.1058, 0.6019, 0.1648, 0.598, 0.1647, 0.5964, 0.1058, 0.6033, 0.6815, 0.6013, 0.7635, 0.5967, 0.7635, 0.5982, 0.6815, 0.5966, 0.06196, 0.5995, 0.1058, 0.5964, 0.1058, 0.5945, 0.06195, 0.6048, 0.5925, 0.6033, 0.6815, 0.5982, 0.6815, 0.5993, 0.5925, 0.5934, 0.03497, 0.5966, 0.06196, 0.5945, 0.06195, 0.5923, 0.03496, 0.6055, 0.5, 0.6048, 0.5925, 0.5993, 0.5925, 0.6, 0.5, 0.589, 0.9651, 0.5855, 0.9742, 0.5879, 0.965, 0.59, 0.02585, 0.5934, 0.03497, 0.5923, 0.03496, 0.6056, 0.4075, 0.6055, 0.5, 0.6, 0.5, 0.6002, 0.4075, 0.5925, 0.9381, 0.589, 0.9651, 0.5879, 0.965, 0.5904, 0.9381, 0.5945, 0.06195, 0.5964, 0.1058, 0.5931, 0.1058, 0.5922, 0.06195, 0.5993, 0.5925, 0.5982, 0.6815, 0.5926, 0.6815, 0.5934, 0.5925, 0.5923, 0.03496, 0.5945, 0.06195, 0.5922, 0.06195, 0.5911, 0.03496, 0.6, 0.5, 0.5993, 0.5925, 0.5934, 0.5925, 0.594, 0.5, 0.5879, 0.965, 0.5855, 0.9742, 0.5868, 0.965, 0.59, 0.02585, 0.5923, 0.03496, 0.5911, 0.03496, 0.6002, 0.4075, 0.6, 0.5, 0.594, 0.5, 0.5943, 0.4075, 0.5904, 0.9381, 0.5879, 0.965, 0.5868, 0.965, 0.5881, 0.9381, 0.5999, 0.3186, 0.6002, 0.4075, 0.5943, 0.4075, 0.5944, 0.3186, 0.5927, 0.8943, 0.5904, 0.9381, 0.5881, 0.9381, 0.5893, 0.8943, 0.5992, 0.2366, 0.5999, 0.3186, 0.5944, 0.3186, 0.5942, 0.2366, 0.5948, 0.8353, 0.5927, 0.8943, 0.5893, 0.8943, 0.5906, 0.8353, 0.598, 0.1647, 0.5992, 0.2366, 0.5942, 0.2366, 0.5937, 0.1647, 0.5967, 0.7635, 0.5948, 0.8353, 0.5906, 0.8353, 0.5917, 0.7634, 0.5964, 0.1058, 0.598, 0.1647, 0.5937, 0.1647, 0.5931, 0.1058, 0.5982, 0.6815, 0.5967, 0.7635, 0.5917, 0.7634, 0.5926, 0.6815, 0.5893, 0.8943, 0.5881, 0.9381, 0.5857, 0.9381, 0.5859, 0.8942, 0.5942, 0.2366, 0.5944, 0.3186, 0.5886, 0.3185, 0.589, 0.2366, 0.5906, 0.8353, 0.5893, 0.8943, 0.5859, 0.8942, 0.5861, 0.8353, 0.5937, 0.1647, 0.5942, 0.2366, 0.589, 0.2366, 0.5893, 0.1647, 0.5917, 0.7634, 0.5906, 0.8353, 0.5861, 0.8353, 0.5865, 0.7634, 0.5931, 0.1058, 0.5937, 0.1647, 0.5893, 0.1647, 0.5896, 0.1058, 0.5926, 0.6815, 0.5917, 0.7634, 0.5865, 0.7634, 0.5869, 0.6815, 0.5922, 0.06195, 0.5931, 0.1058, 0.5896, 0.1058, 0.5898, 0.06194, 0.5934, 0.5925, 0.5926, 0.6815, 0.5869, 0.6815, 0.5873, 0.5925, 0.5911, 0.03496, 0.5922, 0.06195, 0.5898, 0.06194, 0.5899, 0.03496, 0.594, 0.5, 0.5934, 0.5925, 0.5873, 0.5925, 0.5877, 0.5, 0.5868, 0.965, 0.5855, 0.9742, 0.5855, 0.965, 0.59, 0.02585, 0.5911, 0.03496, 0.5899, 0.03496, 0.5943, 0.4075, 0.594, 0.5, 0.5877, 0.5, 0.5882, 0.4075, 0.5881, 0.9381, 0.5868, 0.965, 0.5855, 0.965, 0.5857, 0.9381, 0.5944, 0.3186, 0.5943, 0.4075, 0.5882, 0.4075, 0.5886, 0.3185, 0.5873, 0.5925, 0.5869, 0.6815, 0.5811, 0.6814, 0.5811, 0.5925, 0.5899, 0.03496, 0.5898, 0.06194, 0.5874, 0.06193, 0.5887, 0.03495, 0.5877, 0.5, 0.5873, 0.5925, 0.5811, 0.5925, 0.5815, 0.5, 0.5855, 0.965, 0.5855, 0.9742, 0.5843, 0.965, 0.59, 0.02585, 0.5899, 0.03496, 0.5887, 0.03495, 0.5882, 0.4075, 0.5877, 0.5, 0.5815, 0.5, 0.582, 0.4075, 0.5857, 0.9381, 0.5855, 0.965, 0.5843, 0.965, 0.5833, 0.9381, 0.5886, 0.3185, 0.5882, 0.4075, 0.582, 0.4075, 0.5828, 0.3185, 0.5859, 0.8942, 0.5857, 0.9381, 0.5833, 0.9381, 0.5824, 0.8942, 0.589, 0.2366, 0.5886, 0.3185, 0.5828, 0.3185, 0.5838, 0.2366, 0.5861, 0.8353, 0.5859, 0.8942, 0.5824, 0.8942, 0.5817, 0.8353, 0.5893, 0.1647, 0.589, 0.2366, 0.5838, 0.2366, 0.5849, 0.1647, 0.5865, 0.7634, 0.5861, 0.8353, 0.5817, 0.8353, 0.5813, 0.7634, 0.5896, 0.1058, 0.5893, 0.1647, 0.5849, 0.1647, 0.5861, 0.1057, 0.5869, 0.6815, 0.5865, 0.7634, 0.5813, 0.7634, 0.5811, 0.6814, 0.5898, 0.06194, 0.5896, 0.1058, 0.5861, 0.1057, 0.5874, 0.06193, 0.5838, 0.2366, 0.5828, 0.3185, 0.5772, 0.3185, 0.5788, 0.2365, 0.5817, 0.8353, 0.5824, 0.8942, 0.579, 0.8942, 0.5775, 0.8353, 0.5849, 0.1647, 0.5838, 0.2366, 0.5788, 0.2365, 0.5806, 0.1647, 0.5813, 0.7634, 0.5817, 0.8353, 0.5775, 0.8353, 0.5763, 0.7634, 0.5861, 0.1057, 0.5849, 0.1647, 0.5806, 0.1647, 0.5828, 0.1057, 0.5811, 0.6814, 0.5813, 0.7634, 0.5763, 0.7634, 0.5755, 0.6814, 0.5874, 0.06193, 0.5861, 0.1057, 0.5828, 0.1057, 0.5851, 0.06193, 0.5811, 0.5925, 0.5811, 0.6814, 0.5755, 0.6814, 0.5753, 0.5925, 0.5887, 0.03495, 0.5874, 0.06193, 0.5851, 0.06193, 0.5875, 0.03495, 0.5815, 0.5, 0.5811, 0.5925, 0.5753, 0.5925, 0.5755, 0.5, 0.5843, 0.965, 0.5855, 0.9742, 0.5831, 0.965, 0.59, 0.02585, 0.5887, 0.03495, 0.5875, 0.03495, 0.582, 0.4075, 0.5815, 0.5, 0.5755, 0.5, 0.5761, 0.4075, 0.5833, 0.9381, 0.5843, 0.965, 0.5831, 0.965, 0.581, 0.938, 0.5828, 0.3185, 0.582, 0.4075, 0.5761, 0.4075, 0.5772, 0.3185, 0.5824, 0.8942, 0.5833, 0.9381, 0.581, 0.938, 0.579, 0.8942, 0.5875, 0.03495, 0.5851, 0.06193, 0.583, 0.06192, 0.5864, 0.03495, 0.5755, 0.5, 0.5753, 0.5925, 0.5698, 0.5925, 0.5699, 0.5, 0.5831, 0.965, 0.5855, 0.9742, 0.5821, 0.965, 0.59, 0.02585, 0.5875, 0.03495, 0.5864, 0.03495, 0.5761, 0.4075, 0.5755, 0.5, 0.5699, 0.5, 0.5707, 0.4075, 0.581, 0.938, 0.5831, 0.965, 0.5821, 0.965, 0.5788, 0.938, 0.5772, 0.3185, 0.5761, 0.4075, 0.5707, 0.4075, 0.5721, 0.3185, 0.579, 0.8942, 0.581, 0.938, 0.5788, 0.938, 0.576, 0.8942, 0.5788, 0.2365, 0.5772, 0.3185, 0.5721, 0.3185, 0.5741, 0.2365, 0.5775, 0.8353, 0.579, 0.8942, 0.576, 0.8942, 0.5735, 0.8352, 0.5806, 0.1647, 0.5788, 0.2365, 0.5741, 0.2365, 0.5767, 0.1647, 0.5763, 0.7634, 0.5775, 0.8353, 0.5735, 0.8352, 0.5717, 0.7634, 0.5828, 0.1057, 0.5806, 0.1647, 0.5767, 0.1647, 0.5797, 0.1057, 0.5755, 0.6814, 0.5763, 0.7634, 0.5717, 0.7634, 0.5704, 0.6814, 0.5851, 0.06193, 0.5828, 0.1057, 0.5797, 0.1057, 0.583, 0.06192, 0.5753, 0.5925, 0.5755, 0.6814, 0.5704, 0.6814, 0.5698, 0.5925, 0.5767, 0.1647, 0.5741, 0.2365, 0.5701, 0.2365, 0.5733, 0.1647, 0.5717, 0.7634, 0.5735, 0.8352, 0.5701, 0.8352, 0.5676, 0.7634, 0.5797, 0.1057, 0.5767, 0.1647, 0.5733, 0.1647, 0.577, 0.1057, 0.5704, 0.6814, 0.5717, 0.7634, 0.5676, 0.7634, 0.5659, 0.6814, 0.583, 0.06192, 0.5797, 0.1057, 0.577, 0.1057, 0.5811, 0.06192, 0.5698, 0.5925, 0.5704, 0.6814, 0.5659, 0.6814, 0.565, 0.5924, 0.5864, 0.03495, 0.583, 0.06192, 0.5811, 0.06192, 0.5855, 0.03495, 0.5699, 0.5, 0.5698, 0.5925, 0.565, 0.5924, 0.565, 0.4999, 0.5821, 0.965, 0.5855, 0.9742, 0.5811, 0.965, 0.59, 0.02585, 0.5864, 0.03495, 0.5855, 0.03495, 0.5707, 0.4075, 0.5699, 0.5, 0.565, 0.4999, 0.5659, 0.4074, 0.5788, 0.938, 0.5821, 0.965, 0.5811, 0.965, 0.577, 0.938, 0.5721, 0.3185, 0.5707, 0.4075, 0.5659, 0.4074, 0.5676, 0.3185, 0.576, 0.8942, 0.5788, 0.938, 0.577, 0.938, 0.5733, 0.8942, 0.5741, 0.2365, 0.5721, 0.3185, 0.5676, 0.3185, 0.5701, 0.2365, 0.5735, 0.8352, 0.576, 0.8942, 0.5733, 0.8942, 0.5701, 0.8352, 0.655, 0.9651, 0.6505, 0.9742, 0.654, 0.9651, 0.655, 0.02585, 0.6593, 0.03497, 0.6584, 0.03497, 0.6754, 0.4076, 0.6754, 0.5001, 0.6705, 0.5, 0.6706, 0.4075, 0.6593, 0.9381, 0.655, 0.9651, 0.654, 0.9651, 0.6575, 0.9381, 0.6745, 0.3186, 0.6754, 0.4076, 0.6706, 0.4075, 0.67, 0.3186, 0.6635, 0.8943, 0.6593, 0.9381, 0.6575, 0.9381, 0.6608, 0.8943, 0.6728, 0.2366, 0.6745, 0.3186, 0.67, 0.3186, 0.6688, 0.2366, 0.6672, 0.8353, 0.6635, 0.8943, 0.6608, 0.8943, 0.6637, 0.8353, 0.6703, 0.1648, 0.6728, 0.2366, 0.6688, 0.2366, 0.6669, 0.1648, 0.6703, 0.7635, 0.6672, 0.8353, 0.6637, 0.8353, 0.6663, 0.7635, 0.6672, 0.1058, 0.6703, 0.1648, 0.6669, 0.1648, 0.6645, 0.1058, 0.6728, 0.6815, 0.6703, 0.7635, 0.6663, 0.7635, 0.6683, 0.6815, 0.6635, 0.06196, 0.6672, 0.1058, 0.6645, 0.1058, 0.6616, 0.06196, 0.6745, 0.5926, 0.6728, 0.6815, 0.6683, 0.6815, 0.6698, 0.5925, 0.6593, 0.03497, 0.6635, 0.06196, 0.6616, 0.06196, 0.6584, 0.03497, 0.6754, 0.5001, 0.6745, 0.5926, 0.6698, 0.5925, 0.6705, 0.5, 0.6663, 0.7635, 0.6637, 0.8353, 0.6598, 0.8353, 0.6617, 0.7635, 0.6645, 0.1058, 0.6669, 0.1648, 0.663, 0.1647, 0.6614, 0.1058, 0.6683, 0.6815, 0.6663, 0.7635, 0.6617, 0.7635, 0.6632, 0.6815, 0.6616, 0.06196, 0.6645, 0.1058, 0.6614, 0.1058, 0.6595, 0.06195, 0.6698, 0.5925, 0.6683, 0.6815, 0.6632, 0.6815, 0.6643, 0.5925, 0.6584, 0.03497, 0.6616, 0.06196, 0.6595, 0.06195, 0.6573, 0.03496, 0.6705, 0.5, 0.6698, 0.5925, 0.6643, 0.5925, 0.665, 0.5, 0.654, 0.9651, 0.6505, 0.9742, 0.6529, 0.965, 0.655, 0.02585, 0.6584, 0.03497, 0.6573, 0.03496, 0.6706, 0.4075, 0.6705, 0.5, 0.665, 0.5, 0.6652, 0.4075, 0.6575, 0.9381, 0.654, 0.9651, 0.6529, 0.965, 0.6554, 0.9381, 0.67, 0.3186, 0.6706, 0.4075, 0.6652, 0.4075, 0.6649, 0.3186, 0.6608, 0.8943, 0.6575, 0.9381, 0.6554, 0.9381, 0.6577, 0.8943, 0.6688, 0.2366, 0.67, 0.3186, 0.6649, 0.3186, 0.6642, 0.2366, 0.6637, 0.8353, 0.6608, 0.8943, 0.6577, 0.8943, 0.6598, 0.8353, 0.6669, 0.1648, 0.6688, 0.2366, 0.6642, 0.2366, 0.663, 0.1647, 0.6652, 0.4075, 0.665, 0.5, 0.659, 0.5, 0.6593, 0.4075, 0.6554, 0.9381, 0.6529, 0.965, 0.6517, 0.965, 0.653, 0.9381, 0.6649, 0.3186, 0.6652, 0.4075, 0.6593, 0.4075, 0.6594, 0.3186, 0.6577, 0.8943, 0.6554, 0.9381, 0.653, 0.9381, 0.6543, 0.8943, 0.6642, 0.2366, 0.6649, 0.3186, 0.6594, 0.3186, 0.6592, 0.2366, 0.6598, 0.8353, 0.6577, 0.8943, 0.6543, 0.8943, 0.6556, 0.8353, 0.663, 0.1647, 0.6642, 0.2366, 0.6592, 0.2366, 0.6587, 0.1647, 0.6617, 0.7635, 0.6598, 0.8353, 0.6556, 0.8353, 0.6567, 0.7634, 0.6614, 0.1058, 0.663, 0.1647, 0.6587, 0.1647, 0.6581, 0.1058, 0.6632, 0.6815, 0.6617, 0.7635, 0.6567, 0.7634, 0.6576, 0.6815, 0.6595, 0.06195, 0.6614, 0.1058, 0.6581, 0.1058, 0.6572, 0.06195, 0.6643, 0.5925, 0.6632, 0.6815, 0.6576, 0.6815, 0.6584, 0.5925, 0.6573, 0.03496, 0.6595, 0.06195, 0.6572, 0.06195, 0.6561, 0.03496, 0.665, 0.5, 0.6643, 0.5925, 0.6584, 0.5925, 0.659, 0.5, 0.6529, 0.965, 0.6505, 0.9742, 0.6517, 0.965, 0.655, 0.02585, 0.6573, 0.03496, 0.6561, 0.03496, 0.6581, 0.1058, 0.6587, 0.1647, 0.6543, 0.1647, 0.6546, 0.1058, 0.6576, 0.6815, 0.6567, 0.7634, 0.6515, 0.7634, 0.6519, 0.6815, 0.6572, 0.06195, 0.6581, 0.1058, 0.6546, 0.1058, 0.6548, 0.06194, 0.6584, 0.5925, 0.6576, 0.6815, 0.6519, 0.6815, 0.6523, 0.5925, 0.6561, 0.03496, 0.6572, 0.06195, 0.6548, 0.06194, 0.6549, 0.03496, 0.659, 0.5, 0.6584, 0.5925, 0.6523, 0.5925, 0.6527, 0.5, 0.6517, 0.965, 0.6505, 0.9742, 0.6505, 0.965, 0.655, 0.02585, 0.6561, 0.03496, 0.6549, 0.03496, 0.6593, 0.4075, 0.659, 0.5, 0.6527, 0.5, 0.6532, 0.4075, 0.653, 0.9381, 0.6517, 0.965, 0.6505, 0.965, 0.6507, 0.9381, 0.6594, 0.3186, 0.6593, 0.4075, 0.6532, 0.4075, 0.6536, 0.3185, 0.6543, 0.8943, 0.653, 0.9381, 0.6507, 0.9381, 0.6509, 0.8942, 0.6592, 0.2366, 0.6594, 0.3186, 0.6536, 0.3185, 0.654, 0.2366, 0.6556, 0.8353, 0.6543, 0.8943, 0.6509, 0.8942, 0.6511, 0.8353, 0.6587, 0.1647, 0.6592, 0.2366, 0.654, 0.2366, 0.6543, 0.1647, 0.6567, 0.7634, 0.6556, 0.8353, 0.6511, 0.8353, 0.6515, 0.7634, 0.6507, 0.9381, 0.6505, 0.965, 0.6493, 0.965, 0.6483, 0.9381, 0.6536, 0.3185, 0.6532, 0.4075, 0.647, 0.4075, 0.6478, 0.3185, 0.6509, 0.8942, 0.6507, 0.9381, 0.6483, 0.9381, 0.6474, 0.8942, 0.654, 0.2366, 0.6536, 0.3185, 0.6478, 0.3185, 0.6488, 0.2366, 0.6511, 0.8353, 0.6509, 0.8942, 0.6474, 0.8942, 0.6467, 0.8353, 0.6543, 0.1647, 0.654, 0.2366, 0.6488, 0.2366, 0.6499, 0.1647, 0.6515, 0.7634, 0.6511, 0.8353, 0.6467, 0.8353, 0.6463, 0.7634, 0.6546, 0.1058, 0.6543, 0.1647, 0.6499, 0.1647, 0.6511, 0.1057, 0.6519, 0.6815, 0.6515, 0.7634, 0.6463, 0.7634, 0.6461, 0.6814, 0.6548, 0.06194, 0.6546, 0.1058, 0.6511, 0.1057, 0.6524, 0.06193, 0.6523, 0.5925, 0.6519, 0.6815, 0.6461, 0.6814, 0.6461, 0.5925, 0.6549, 0.03496, 0.6548, 0.06194, 0.6524, 0.06193, 0.6537, 0.03495, 0.6527, 0.5, 0.6523, 0.5925, 0.6461, 0.5925, 0.6465, 0.5, 0.6505, 0.965, 0.6505, 0.9742, 0.6493, 0.965, 0.655, 0.02585, 0.6549, 0.03496, 0.6537, 0.03495, 0.6532, 0.4075, 0.6527, 0.5, 0.6465, 0.5, 0.647, 0.4075, 0.6461, 0.6814, 0.6463, 0.7634, 0.6413, 0.7634, 0.6405, 0.6814, 0.6524, 0.06193, 0.6511, 0.1057, 0.6478, 0.1057, 0.6501, 0.06193, 0.6461, 0.5925, 0.6461, 0.6814, 0.6405, 0.6814, 0.6402, 0.5925, 0.6537, 0.03495, 0.6524, 0.06193, 0.6501, 0.06193, 0.6525, 0.03495, 0.6465, 0.5, 0.6461, 0.5925, 0.6402, 0.5925, 0.6404, 0.5, 0.6493, 0.965, 0.6505, 0.9742, 0.6481, 0.965, 0.655, 0.02585, 0.6537, 0.03495, 0.6525, 0.03495, 0.647, 0.4075, 0.6465, 0.5, 0.6404, 0.5, 0.6411, 0.4075, 0.6483, 0.9381, 0.6493, 0.965, 0.6481, 0.965, 0.646, 0.938, 0.6478, 0.3185, 0.647, 0.4075, 0.6411, 0.4075, 0.6422, 0.3185, 0.6474, 0.8942, 0.6483, 0.9381, 0.646, 0.938, 0.644, 0.8942, 0.6488, 0.2366, 0.6478, 0.3185, 0.6422, 0.3185, 0.6438, 0.2365, 0.6467, 0.8353, 0.6474, 0.8942, 0.644, 0.8942, 0.6425, 0.8353, 0.6499, 0.1647, 0.6488, 0.2366, 0.6438, 0.2365, 0.6456, 0.1647, 0.6463, 0.7634, 0.6467, 0.8353, 0.6425, 0.8353, 0.6413, 0.7634, 0.6511, 0.1057, 0.6499, 0.1647, 0.6456, 0.1647, 0.6478, 0.1057, 0.6422, 0.3185, 0.6411, 0.4075, 0.6357, 0.4075, 0.6371, 0.3185, 0.644, 0.8942, 0.646, 0.938, 0.6438, 0.938, 0.641, 0.8942, 0.6438, 0.2365, 0.6422, 0.3185, 0.6371, 0.3185, 0.6391, 0.2365, 0.6425, 0.8353, 0.644, 0.8942, 0.641, 0.8942, 0.6385, 0.8352, 0.6456, 0.1647, 0.6438, 0.2365, 0.6391, 0.2365, 0.6417, 0.1647, 0.6413, 0.7634, 0.6425, 0.8353, 0.6385, 0.8352, 0.6367, 0.7634, 0.6478, 0.1057, 0.6456, 0.1647, 0.6417, 0.1647, 0.6447, 0.1057, 0.6405, 0.6814, 0.6413, 0.7634, 0.6367, 0.7634, 0.6354, 0.6814, 0.6501, 0.06193, 0.6478, 0.1057, 0.6447, 0.1057, 0.648, 0.06192, 0.6402, 0.5925, 0.6405, 0.6814, 0.6354, 0.6814, 0.6348, 0.5925, 0.6525, 0.03495, 0.6501, 0.06193, 0.648, 0.06192, 0.6514, 0.03495, 0.6404, 0.5, 0.6402, 0.5925, 0.6348, 0.5925, 0.6349, 0.5, 0.6481, 0.965, 0.6505, 0.9742, 0.6471, 0.965, 0.655, 0.02585, 0.6525, 0.03495, 0.6514, 0.03495, 0.6411, 0.4075, 0.6404, 0.5, 0.6349, 0.5, 0.6357, 0.4075, 0.646, 0.938, 0.6481, 0.965, 0.6471, 0.965, 0.6438, 0.938, 0.648, 0.06192, 0.6447, 0.1057, 0.642, 0.1057, 0.6461, 0.06192, 0.6348, 0.5925, 0.6354, 0.6814, 0.6309, 0.6814, 0.63, 0.5924, 0.6514, 0.03495, 0.648, 0.06192, 0.6461, 0.06192, 0.6505, 0.03495, 0.6349, 0.5, 0.6348, 0.5925, 0.63, 0.5924, 0.63, 0.4999, 0.6471, 0.965, 0.6505, 0.9742, 0.6461, 0.965, 0.655, 0.02585, 0.6514, 0.03495, 0.6505, 0.03495, 0.6357, 0.4075, 0.6349, 0.5, 0.63, 0.4999, 0.6309, 0.4074, 0.6438, 0.938, 0.6471, 0.965, 0.6461, 0.965, 0.642, 0.938, 0.6371, 0.3185, 0.6357, 0.4075, 0.6309, 0.4074, 0.6326, 0.3185, 0.641, 0.8942, 0.6438, 0.938, 0.642, 0.938, 0.6383, 0.8942, 0.6391, 0.2365, 0.6371, 0.3185, 0.6326, 0.3185, 0.6351, 0.2365, 0.6385, 0.8352, 0.641, 0.8942, 0.6383, 0.8942, 0.6351, 0.8352, 0.6417, 0.1647, 0.6391, 0.2365, 0.6351, 0.2365, 0.6383, 0.1647, 0.6367, 0.7634, 0.6385, 0.8352, 0.6351, 0.8352, 0.6326, 0.7634, 0.6447, 0.1057, 0.6417, 0.1647, 0.6383, 0.1647, 0.642, 0.1057, 0.6354, 0.6814, 0.6367, 0.7634, 0.6326, 0.7634, 0.6309, 0.6814, 0.6976, 0.7634, 0.6959, 0.6814, 0.7004, 0.6814, 0.7017, 0.7634, 0.7033, 0.1647, 0.707, 0.1057, 0.7097, 0.1057, 0.7067, 0.1647, 0.7001, 0.8352, 0.6976, 0.7634, 0.7017, 0.7634, 0.7035, 0.8352, 0.7001, 0.2365, 0.7033, 0.1647, 0.7067, 0.1647, 0.7041, 0.2365, 0.7033, 0.8942, 0.7001, 0.8352, 0.7035, 0.8352, 0.706, 0.8942, 0.6976, 0.3185, 0.7001, 0.2365, 0.7041, 0.2365, 0.7021, 0.3185, 0.707, 0.938, 0.7033, 0.8942, 0.706, 0.8942, 0.7088, 0.938, 0.6959, 0.4074, 0.6976, 0.3185, 0.7021, 0.3185, 0.7007, 0.4075, 0.7111, 0.965, 0.707, 0.938, 0.7088, 0.938, 0.7121, 0.965, 0.695, 0.4999, 0.6959, 0.4074, 0.7007, 0.4075, 0.6999, 0.5, 0.7155, 0.03495, 0.72, 0.02585, 0.7164, 0.03495, 0.7155, 0.9742, 0.7111, 0.965, 0.7121, 0.965, 0.695, 0.5924, 0.695, 0.4999, 0.6999, 0.5, 0.6998, 0.5925, 0.7111, 0.06192, 0.7155, 0.03495, 0.7164, 0.03495, 0.713, 0.06192, 0.6959, 0.6814, 0.695, 0.5924, 0.6998, 0.5925, 0.7004, 0.6814, 0.707, 0.1057, 0.7111, 0.06192, 0.713, 0.06192, 0.7097, 0.1057, 0.7121, 0.965, 0.7088, 0.938, 0.711, 0.938, 0.7131, 0.965, 0.6999, 0.5, 0.7007, 0.4075, 0.7061, 0.4075, 0.7054, 0.5, 0.7164, 0.03495, 0.72, 0.02585, 0.7175, 0.03495, 0.7155, 0.9742, 0.7121, 0.965, 0.7131, 0.965, 0.6998, 0.5925, 0.6999, 0.5, 0.7054, 0.5, 0.7052, 0.5925, 0.713, 0.06192, 0.7164, 0.03495, 0.7175, 0.03495, 0.7151, 0.06193, 0.7004, 0.6814, 0.6998, 0.5925, 0.7052, 0.5925, 0.7055, 0.6814, 0.7097, 0.1057, 0.713, 0.06192, 0.7151, 0.06193, 0.7128, 0.1057, 0.7017, 0.7634, 0.7004, 0.6814, 0.7055, 0.6814, 0.7063, 0.7634, 0.7067, 0.1647, 0.7097, 0.1057, 0.7128, 0.1057, 0.7106, 0.1647, 0.7035, 0.8352, 0.7017, 0.7634, 0.7063, 0.7634, 0.7075, 0.8353, 0.7041, 0.2365, 0.7067, 0.1647, 0.7106, 0.1647, 0.7088, 0.2365, 0.706, 0.8942, 0.7035, 0.8352, 0.7075, 0.8353, 0.709, 0.8942, 0.7021, 0.3185, 0.7041, 0.2365, 0.7088, 0.2365, 0.7072, 0.3185, 0.7088, 0.938, 0.706, 0.8942, 0.709, 0.8942, 0.711, 0.938, 0.7007, 0.4075, 0.7021, 0.3185, 0.7072, 0.3185, 0.7061, 0.4075, 0.7106, 0.1647, 0.7128, 0.1057, 0.7161, 0.1057, 0.7149, 0.1647, 0.7075, 0.8353, 0.7063, 0.7634, 0.7113, 0.7634, 0.7117, 0.8353, 0.7088, 0.2365, 0.7106, 0.1647, 0.7149, 0.1647, 0.7138, 0.2366, 0.709, 0.8942, 0.7075, 0.8353, 0.7117, 0.8353, 0.7124, 0.8942, 0.7072, 0.3185, 0.7088, 0.2365, 0.7138, 0.2366, 0.7128, 0.3185, 0.711, 0.938, 0.709, 0.8942, 0.7124, 0.8942, 0.7133, 0.9381, 0.7061, 0.4075, 0.7072, 0.3185, 0.7128, 0.3185, 0.712, 0.4075, 0.7131, 0.965, 0.711, 0.938, 0.7133, 0.9381, 0.7143, 0.965, 0.7054, 0.5, 0.7061, 0.4075, 0.712, 0.4075, 0.7115, 0.5, 0.7175, 0.03495, 0.72, 0.02585, 0.7187, 0.03495, 0.7155, 0.9742, 0.7131, 0.965, 0.7143, 0.965, 0.7052, 0.5925, 0.7054, 0.5, 0.7115, 0.5, 0.7111, 0.5925, 0.7151, 0.06193, 0.7175, 0.03495, 0.7187, 0.03495, 0.7174, 0.06193, 0.7055, 0.6814, 0.7052, 0.5925, 0.7111, 0.5925, 0.7111, 0.6814, 0.7128, 0.1057, 0.7151, 0.06193, 0.7174, 0.06193, 0.7161, 0.1057, 0.7063, 0.7634, 0.7055, 0.6814, 0.7111, 0.6814, 0.7113, 0.7634, 0.7115, 0.5, 0.712, 0.4075, 0.7182, 0.4075, 0.7177, 0.5, 0.7187, 0.03495, 0.72, 0.02585, 0.7199, 0.03496, 0.7155, 0.9742, 0.7143, 0.965, 0.7155, 0.965, 0.7111, 0.5925, 0.7115, 0.5, 0.7177, 0.5, 0.7173, 0.5925, 0.7174, 0.06193, 0.7187, 0.03495, 0.7199, 0.03496, 0.7198, 0.06194, 0.7111, 0.6814, 0.7111, 0.5925, 0.7173, 0.5925, 0.7169, 0.6815, 0.7161, 0.1057, 0.7174, 0.06193, 0.7198, 0.06194, 0.7196, 0.1058, 0.7113, 0.7634, 0.7111, 0.6814, 0.7169, 0.6815, 0.7165, 0.7634, 0.7149, 0.1647, 0.7161, 0.1057, 0.7196, 0.1058, 0.7193, 0.1647, 0.7117, 0.8353, 0.7113, 0.7634, 0.7165, 0.7634, 0.7161, 0.8353, 0.7138, 0.2366, 0.7149, 0.1647, 0.7193, 0.1647, 0.719, 0.2366, 0.7124, 0.8942, 0.7117, 0.8353, 0.7161, 0.8353, 0.7159, 0.8942, 0.7128, 0.3185, 0.7138, 0.2366, 0.719, 0.2366, 0.7186, 0.3185, 0.7133, 0.9381, 0.7124, 0.8942, 0.7159, 0.8942, 0.7157, 0.9381, 0.712, 0.4075, 0.7128, 0.3185, 0.7186, 0.3185, 0.7182, 0.4075, 0.7143, 0.965, 0.7133, 0.9381, 0.7157, 0.9381, 0.7155, 0.965, 0.93, 0.3709, 0.93, 0.02585, 0.967, 0.02585, 0.967, 0.3709, 0.9103, 0.02585, 0.9103, 0.3709, 0.8733, 0.3709, 0.8733, 0.02585, 0.76, 0.3709, 0.76, 0.02585, 0.797, 0.02585, 0.797, 0.3709, 0.8537, 0.02585, 0.8537, 0.3709, 0.8167, 0.3709, 0.8167, 0.02585, 0.797, 0.4547, 0.76, 0.4547, 0.76, 0.4273, 0.797, 0.4273, 0.76, 0.3854, 0.797, 0.3854, 0.797, 0.4128, 0.76, 0.4128])
me_cube_001.materials.append(mat_btownhallmat1)
me_cube_001.use_remesh_preserve_volume = False
me_cube_001.use_remesh_preserve_attributes = False
me_cube_001.use_mirror_vertex_groups = False
me_cube_001.update()

# ---- objects
ob_cube = bpy.data.objects.new('Cube', me_cube_001)
ob_lamp = bpy.data.objects.new('Lamp', light_lamp)
ob_camera = bpy.data.objects.new('Camera', cam_camera)

# ---- transforms, parenting, visibility, modifiers, constraints
ob_cube.location = (0.0, 0.0, 3.152)
ob_cube.scale = (5.0, 5.0, 0.25)
ob_cube.lineart.crease_threshold = 0.0
ob_lamp.location = (4.076, 1.005, 5.904)
ob_lamp.rotation_euler = (0.6503, 0.05522, 1.866)
ob_lamp.lock_rotations_4d = False
ob_lamp.empty_display_type = 'ARROWS'
ob_lamp.color = (0.0, 0.0, 0.0, 0.0)
ob_lamp.lineart.crease_threshold = 0.0
ob_camera.location = (7.481, -6.508, 5.344)
ob_camera.rotation_euler = (1.109, 0.0, 0.8149)
ob_camera.lock_rotations_4d = False
ob_camera.empty_display_type = 'ARROWS'
ob_camera.color = (0.0, 0.0, 0.0, 0.0)
ob_camera.display_type = 'WIRE'
ob_camera.lineart.crease_threshold = 0.0

# ---- collection membership
col_collection_1.objects.link(ob_cube)
col_collection_1.objects.link(ob_lamp)
col_collection_1.objects.link(ob_camera)

# ---- scene / render settings (as saved in the file)
scene.camera = ob_camera
scene.frame_start = 1; scene.frame_end = 250; scene.frame_set(1)
scene.render.engine = 'CYCLES'
scene.render.resolution_percentage = 50
scene.render.dither_intensity = 0.0
scene.cycles.use_denoising = False
scene.cycles.samples = 128
scene.cycles.sampling_pattern = 'TABULATED_SOBOL'
scene.cycles.use_adaptive_sampling = False
scene.cycles.use_light_tree = False
scene.cycles.blur_glossy = 0.0
scene.cycles.sample_clamp_indirect = 0.0
scene.view_settings.view_transform = 'Standard'
bpy.context.view_layer.update()
